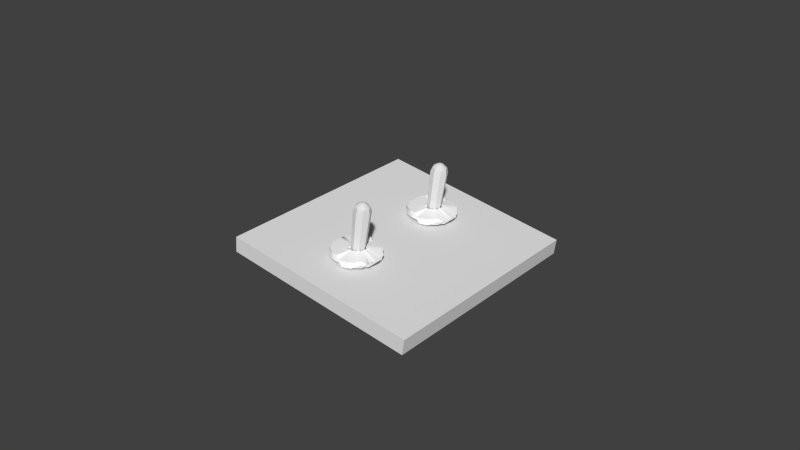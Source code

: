 # Source: panelpedaladjust.blend  (saved by Blender 2.79.0; exported with 4.5.12 LTS)
import bpy
from mathutils import Matrix  # noqa: F401  (used for matrix-valued properties, if any)

bpy.ops.wm.read_factory_settings(use_empty=True)
scene = bpy.context.scene
scene.name = 'Scene'

# ---- collections
col_collection_1 = bpy.data.collections.new('Collection 1'); scene.collection.children.link(col_collection_1)

# ---- materials (node trees are filled in below, after node groups)
mat_pedaladjustpanel = bpy.data.materials.new('pedaladjustpanel')
mat_pedaladjustpanel.alpha_threshold = 0.0
mat_pedaladjustpanel.use_transparent_shadow = False
mat_pedaladjustpanel.diffuse_color = (0.814, 0.814, 0.814, 1.0)
mat_pedaladjustpanel.roughness = 0.5
mat_panelparts_001 = bpy.data.materials.new('panelparts.001')
mat_panelparts_001.alpha_threshold = 0.0
mat_panelparts_001.use_transparent_shadow = False
mat_panelparts_001.diffuse_color = (0.8006, 0.8006, 0.8006, 1.0)
mat_panelparts_001.roughness = 0.5
mat_panelparts_003 = bpy.data.materials.new('panelparts.003')
mat_panelparts_003.alpha_threshold = 0.0
mat_panelparts_003.use_transparent_shadow = False
mat_panelparts_003.diffuse_color = (1.0, 1.0, 1.0, 1.0)
mat_panelparts_003.specular_color = (0.9699, 0.9699, 0.9699)
mat_panelparts_003.roughness = 0.5
mat_panelparts_003.specular_intensity = 0.8131

# ---- node groups
ng_auto_smooth = bpy.data.node_groups.new('Auto Smooth', 'GeometryNodeTree')
_s = ng_auto_smooth.interface.new_socket(name='Geometry', in_out='OUTPUT', socket_type='NodeSocketGeometry')
_s = ng_auto_smooth.interface.new_socket(name='Geometry', in_out='INPUT', socket_type='NodeSocketGeometry')
_s = ng_auto_smooth.interface.new_socket(name='Angle', in_out='INPUT', socket_type='NodeSocketFloat')
_s.subtype = 'ANGLE'
_s.min_value = 0.0
_s.max_value = 3.142
ng_auto_smooth.is_modifier = True
_N = ng_auto_smooth.nodes; _L = ng_auto_smooth.links
n0 = _N.new('NodeGroupOutput'); n0.name = 'Group Output'; n0.location = (480, -100)
n1 = _N.new('NodeGroupInput'); n1.name = 'Group Input'; n1.location = (-420, -300)
n2 = _N.new('NodeGroupInput'); n2.name = 'Group Input.001'; n2.location = (-60, -100)
n3 = _N.new('GeometryNodeSetShadeSmooth'); n3.name = 'Set Shade Smooth'; n3.location = (120, -100)
n3.domain = 'EDGE'
n4 = _N.new('GeometryNodeSetShadeSmooth'); n4.name = 'Set Shade Smooth.001'; n4.location = (300, -100)
n5 = _N.new('GeometryNodeInputMeshEdgeAngle'); n5.name = 'Edge Angle'; n5.location = (-420, -220)
n6 = _N.new('GeometryNodeInputEdgeSmooth'); n6.name = 'Is Edge Smooth'; n6.location = (-60, -160)
n7 = _N.new('GeometryNodeInputShadeSmooth'); n7.name = 'Is Face Smooth'; n7.location = (-240, -340)
n8 = _N.new('FunctionNodeBooleanMath'); n8.name = 'Boolean Math'; n8.location = (-60, -220)
n9 = _N.new('FunctionNodeCompare'); n9.name = 'Compare'; n9.location = (-240, -180)
n9.operation = 'LESS_EQUAL'
_L.new(n5.outputs[0], n9.inputs[0])
_L.new(n4.outputs[0], n0.inputs[0])
_L.new(n1.outputs[1], n9.inputs[1])
_L.new(n9.outputs[0], n8.inputs[0])
_L.new(n7.outputs[0], n8.inputs[1])
_L.new(n2.outputs[0], n3.inputs[0])
_L.new(n6.outputs[0], n3.inputs[1])
_L.new(n3.outputs[0], n4.inputs[0])
_L.new(n8.outputs[0], n3.inputs[2])
n0.is_active_output = True

# ---- material node trees

# ---- world
world_world = bpy.data.worlds.new('World'); scene.world = world_world
world_world.color = (0.05088, 0.05088, 0.05088)
world_world.use_sun_shadow = False
world_world.sun_shadow_jitter_overblur = 0.0
world_world.cycles.sampling_method = 'NONE'
world_world.cycles.sample_map_resolution = 256

# ---- meshes
me_plane_000 = bpy.data.meshes.new('Plane.000')
me_plane_000.from_pydata([(-2.103, 3.4, 0.01621), (-2.102, 4.336, 0.01622), (-2.103, 3.4, -0.04813), (-2.102, 4.336, -0.04813), (-2.921, 3.4, 0.01621), (-2.92, 4.336, 0.01622), (-2.917, 3.4, -0.04813), (-2.92, 4.336, -0.04813)], [], [(0, 2, 3, 1), (1, 3, 7, 5), (5, 4, 0, 1), (4, 6, 2, 0)])
_uv = me_plane_000.uv_layers.new(name='UVMap')
_uv.uv.foreach_set('vector', [0.01012, 0.003961, 0.01009, 0.00417, 0.9899, 0.00415, 0.9899, 0.003931, 0.9899, 0.003931, 0.9899, 0.00415, 0.9899, 0.5922, 0.9899, 0.9978, 0.9899, 0.9978, 0.01012, 0.9985, 0.01012, 0.003961, 0.9899, 0.003931, 0.01012, 0.9985, 0.01009, 0.5933, 0.01009, 0.00417, 0.01012, 0.003961])
me_plane_000.materials.append(mat_pedaladjustpanel)
me_plane_000.use_remesh_preserve_volume = False
me_plane_000.use_remesh_preserve_attributes = False
me_plane_000.use_mirror_vertex_groups = False
me_plane_000.update()
me_toggle_arm_002 = bpy.data.meshes.new('toggle-arm.002')
me_toggle_arm_002.from_pydata([(0.001502, -0.001483, -0.0002172), (2.531e-05, -0.002121, 1.351e-06), (-0.001467, -0.001518, 0.0002187), (-0.002099, -2.477e-05, 0.0003073), (-0.001503, 0.001483, 0.0002155), (-2.491e-05, 0.002121, -2.848e-06), (0.001466, 0.001518, -0.0002202), (0.002099, 2.486e-05, -0.0003073), (0.003901, -0.001837, 0.01338), (0.002034, -0.002644, 0.01366), (0.0001477, -0.001881, 0.01393), (-0.0006504, 6.631e-06, 0.01405), (0.0001024, 0.001913, 0.01393), (0.001969, 0.00272, 0.01365), (0.003856, 0.001957, 0.01338), (0.004656, 6.938e-05, 0.01327), (0.00379, -0.001515, 0.01487), (0.002241, -0.002185, 0.0151), (0.0006748, -0.001551, 0.01533), (1.047e-05, 1.597e-05, 0.01542), (0.0006372, 0.001599, 0.01533), (0.002188, 0.002269, 0.0151), (0.003752, 0.001635, 0.01487), (0.004417, 6.802e-05, 0.01478), (0.002363, -0.001049, 0.01603), (0.003125, -0.0007201, 0.01592), (0.001593, -0.0007382, 0.01614), (0.001268, 3.177e-05, 0.01619), (0.001575, 0.0008092, 0.01614), (0.002337, 0.001138, 0.01603), (0.003106, 0.0008273, 0.01591), (0.003432, 5.734e-05, 0.01587), (0.002409, 4.572e-05, 0.01643)], [], [(0, 8, 9, 1), (1, 9, 10, 2), (2, 10, 11, 3), (3, 11, 12, 4), (4, 12, 13, 5), (5, 13, 14, 6), (6, 14, 15, 7), (8, 0, 7, 15), (9, 8, 16, 17), (10, 9, 17, 18), (11, 10, 18, 19), (12, 11, 19, 20), (13, 12, 20, 21), (14, 13, 21, 22), (15, 14, 22, 23), (8, 15, 23, 16), (17, 16, 25, 24), (18, 17, 24, 26), (19, 18, 26, 27), (20, 19, 27, 28), (21, 20, 28, 29), (22, 21, 29, 30), (23, 22, 30, 31), (16, 23, 31, 25), (24, 25, 32), (26, 24, 32), (27, 26, 32), (28, 27, 32), (29, 28, 32), (30, 29, 32), (31, 30, 32), (25, 31, 32)])
me_toggle_arm_002.polygons.foreach_set('use_smooth', [True] * 32)
_uv = me_toggle_arm_002.uv_layers.new(name='UVMap')
_uv.uv.foreach_set('vector', [0.396, 0.05596, 0.3254, 0.05902, 0.3278, 0.06595, 0.3979, 0.06144, 0.3979, 0.06144, 0.3278, 0.06595, 0.3302, 0.05913, 0.3999, 0.05604, 0.3999, 0.05604, 0.3302, 0.05913, 0.3313, 0.04253, 0.4007, 0.04291, 0.4007, 0.04291, 0.3313, 0.04253, 0.3304, 0.02589, 0.4, 0.02975, 0.4, 0.02975, 0.3304, 0.02589, 0.328, 0.01896, 0.3981, 0.02427, 0.3981, 0.02427, 0.328, 0.01896, 0.3255, 0.02579, 0.3962, 0.02967, 0.3962, 0.02967, 0.3255, 0.02579, 0.3244, 0.04238, 0.3953, 0.0428, 0.3254, 0.05902, 0.396, 0.05596, 0.3953, 0.0428, 0.3244, 0.04238, 0.3278, 0.06595, 0.3254, 0.05902, 0.3184, 0.05617, 0.3204, 0.06193, 0.3302, 0.05913, 0.3278, 0.06595, 0.3204, 0.06193, 0.3224, 0.05626, 0.3313, 0.04253, 0.3302, 0.05913, 0.3224, 0.05626, 0.3233, 0.04248, 0.3304, 0.02589, 0.3313, 0.04253, 0.3233, 0.04248, 0.3225, 0.02866, 0.328, 0.01896, 0.3304, 0.02589, 0.3225, 0.02866, 0.3205, 0.02291, 0.3255, 0.02579, 0.328, 0.01896, 0.3205, 0.02291, 0.3185, 0.02857, 0.3244, 0.04238, 0.3255, 0.02579, 0.3185, 0.02857, 0.3176, 0.04236, 0.3254, 0.05902, 0.3244, 0.04238, 0.3176, 0.04236, 0.3184, 0.05617, 0.3204, 0.06193, 0.3184, 0.05617, 0.3147, 0.04915, 0.3156, 0.05197, 0.3224, 0.05626, 0.3204, 0.06193, 0.3156, 0.05197, 0.3166, 0.04919, 0.3233, 0.04248, 0.3224, 0.05626, 0.3166, 0.04919, 0.3171, 0.04242, 0.3225, 0.02866, 0.3233, 0.04248, 0.3171, 0.04242, 0.3167, 0.03563, 0.3205, 0.02291, 0.3225, 0.02866, 0.3167, 0.03563, 0.3157, 0.03281, 0.3185, 0.02857, 0.3205, 0.02291, 0.3157, 0.03281, 0.3147, 0.03559, 0.3176, 0.04236, 0.3185, 0.02857, 0.3147, 0.03559, 0.3143, 0.04236, 0.3184, 0.05617, 0.3176, 0.04236, 0.3143, 0.04236, 0.3147, 0.04915, 0.3156, 0.05197, 0.3147, 0.04915, 0.3136, 0.04238, 0.3166, 0.04919, 0.3156, 0.05197, 0.3136, 0.04238, 0.3171, 0.04242, 0.3166, 0.04919, 0.3136, 0.04238, 0.3167, 0.03563, 0.3171, 0.04242, 0.3136, 0.04238, 0.3157, 0.03281, 0.3167, 0.03563, 0.3136, 0.04238, 0.3147, 0.03559, 0.3157, 0.03281, 0.3136, 0.04238, 0.3143, 0.04236, 0.3147, 0.03559, 0.3136, 0.04238, 0.3147, 0.04915, 0.3143, 0.04236, 0.3136, 0.04238])
me_toggle_arm_002.materials.append(mat_panelparts_001)
me_toggle_arm_002.use_remesh_preserve_volume = False
me_toggle_arm_002.use_remesh_preserve_attributes = False
me_toggle_arm_002.use_mirror_vertex_groups = False
me_toggle_arm_002.update()
me_toggle1_002 = bpy.data.meshes.new('toggle1.002')
me_toggle1_002.from_pydata([(-8.464, -0.05706, -1.864), (-8.465, -0.05709, -1.864), (-8.469, -0.05776, -1.862), (-8.465, -0.0561, -1.864), (-8.465, -0.05616, -1.864), (-8.469, -0.05743, -1.862), (-8.465, -0.05518, -1.864), (-8.465, -0.05526, -1.864), (-8.469, -0.05712, -1.862), (-8.465, -0.0543, -1.864), (-8.465, -0.05441, -1.864), (-8.469, -0.05683, -1.862), (-8.466, -0.05349, -1.864), (-8.466, -0.05362, -1.863), (-8.47, -0.05655, -1.862), (-8.467, -0.05276, -1.864), (-8.467, -0.05291, -1.863), (-8.47, -0.05631, -1.862), (-8.467, -0.05212, -1.864), (-8.467, -0.05228, -1.863), (-8.47, -0.05609, -1.862), (-8.468, -0.05159, -1.863), (-8.468, -0.05176, -1.863), (-8.47, -0.05591, -1.862), (-8.469, -0.05116, -1.863), (-8.469, -0.05135, -1.863), (-8.471, -0.05577, -1.862), (-8.47, -0.05085, -1.863), (-8.47, -0.05105, -1.863), (-8.471, -0.05566, -1.862), (-8.471, -0.05067, -1.863), (-8.471, -0.05087, -1.863), (-8.471, -0.0556, -1.862), (-8.472, -0.05062, -1.863), (-8.472, -0.05082, -1.863), (-8.472, -0.05558, -1.862), (-8.473, -0.05069, -1.863), (-8.473, -0.05089, -1.862), (-8.472, -0.05561, -1.862), (-8.474, -0.05089, -1.863), (-8.474, -0.05108, -1.862), (-8.472, -0.05567, -1.862), (-8.475, -0.05121, -1.862), (-8.475, -0.0514, -1.862), (-8.473, -0.05578, -1.862), (-8.476, -0.05165, -1.862), (-8.475, -0.05183, -1.862), (-8.473, -0.05593, -1.862), (-8.476, -0.05221, -1.862), (-8.476, -0.05236, -1.862), (-8.473, -0.05612, -1.862), (-8.477, -0.05286, -1.862), (-8.477, -0.053, -1.862), (-8.473, -0.05634, -1.862), (-8.478, -0.0536, -1.862), (-8.478, -0.05372, -1.862), (-8.474, -0.05659, -1.862), (-8.478, -0.05442, -1.862), (-8.478, -0.05452, -1.862), (-8.474, -0.05687, -1.862), (-8.479, -0.05531, -1.862), (-8.478, -0.05538, -1.862), (-8.474, -0.05716, -1.862), (-8.479, -0.05624, -1.862), (-8.479, -0.05629, -1.862), (-8.474, -0.05748, -1.862), (-8.479, -0.0572, -1.862), (-8.479, -0.05723, -1.862), (-8.474, -0.0578, -1.862), (-8.479, -0.05818, -1.862), (-8.479, -0.05818, -1.862), (-8.474, -0.05813, -1.862), (-8.479, -0.05916, -1.862), (-8.479, -0.05913, -1.862), (-8.474, -0.05846, -1.862), (-8.465, -0.05804, -1.865), (-8.465, -0.05902, -1.865), (-8.479, -0.06012, -1.862), (-8.479, -0.06006, -1.862), (-8.474, -0.05879, -1.862), (-8.465, -0.05998, -1.865), (-8.465, -0.06091, -1.865), (-8.479, -0.06104, -1.862), (-8.478, -0.06096, -1.862), (-8.474, -0.0591, -1.862), (-8.466, -0.0618, -1.865), (-8.466, -0.06262, -1.865), (-8.478, -0.06192, -1.862), (-8.478, -0.06182, -1.862), (-8.474, -0.0594, -1.862), (-8.467, -0.06336, -1.865), (-8.468, -0.06401, -1.865), (-8.478, -0.06273, -1.862), (-8.477, -0.0626, -1.862), (-8.474, -0.05967, -1.862), (-8.468, -0.06457, -1.865), (-8.469, -0.06501, -1.865), (-8.477, -0.06346, -1.862), (-8.477, -0.06332, -1.862), (-8.473, -0.05992, -1.862), (-8.47, -0.06533, -1.865), (-8.471, -0.06553, -1.865), (-8.476, -0.0641, -1.862), (-8.476, -0.06394, -1.862), (-8.473, -0.06013, -1.862), (-8.472, -0.0656, -1.864), (-8.473, -0.06555, -1.864), (-8.475, -0.06464, -1.862), (-8.475, -0.06446, -1.862), (-8.473, -0.06031, -1.862), (-8.474, -0.06537, -1.864), (-8.475, -0.06506, -1.864), (-8.475, -0.06506, -1.862), (-8.474, -0.06488, -1.862), (-8.473, -0.06046, -1.862), (-8.476, -0.06463, -1.864), (-8.477, -0.0641, -1.864), (-8.474, -0.06537, -1.863), (-8.474, -0.06517, -1.862), (-8.472, -0.06056, -1.862), (-8.477, -0.06346, -1.864), (-8.478, -0.06273, -1.863), (-8.473, -0.06555, -1.863), (-8.473, -0.06535, -1.862), (-8.472, -0.06062, -1.862), (-8.479, -0.06192, -1.863), (-8.479, -0.06104, -1.863), (-8.472, -0.06561, -1.863), (-8.472, -0.06541, -1.863), (-8.472, -0.06064, -1.862), (-8.479, -0.06012, -1.863), (-8.48, -0.05916, -1.863), (-8.471, -0.06553, -1.863), (-8.471, -0.06533, -1.863), (-8.471, -0.06062, -1.862), (-8.48, -0.05818, -1.863), (-8.48, -0.0572, -1.863), (-8.47, -0.06533, -1.863), (-8.47, -0.06514, -1.863), (-8.471, -0.06055, -1.862), (-8.479, -0.05624, -1.863), (-8.479, -0.0553, -1.863), (-8.469, -0.06501, -1.863), (-8.469, -0.06482, -1.863), (-8.471, -0.06044, -1.862), (-8.479, -0.05442, -1.863), (-8.478, -0.0536, -1.863), (-8.468, -0.06457, -1.863), (-8.468, -0.06439, -1.863), (-8.47, -0.06029, -1.862), (-8.477, -0.05286, -1.864), (-8.477, -0.0522, -1.864), (-8.467, -0.06402, -1.864), (-8.467, -0.06386, -1.863), (-8.47, -0.0601, -1.862), (-8.476, -0.05165, -1.864), (-8.475, -0.05121, -1.864), (-8.466, -0.06336, -1.864), (-8.467, -0.06322, -1.863), (-8.47, -0.05988, -1.862), (-8.474, -0.05089, -1.864), (-8.473, -0.05069, -1.864), (-8.466, -0.06262, -1.864), (-8.466, -0.0625, -1.863), (-8.47, -0.05963, -1.862), (-8.472, -0.05061, -1.864), (-8.471, -0.05067, -1.865), (-8.465, -0.0618, -1.864), (-8.465, -0.0617, -1.864), (-8.469, -0.05936, -1.862), (-8.47, -0.05085, -1.865), (-8.469, -0.05116, -1.865), (-8.465, -0.06092, -1.864), (-8.465, -0.06084, -1.864), (-8.469, -0.05906, -1.862), (-8.469, -0.05158, -1.865), (-8.468, -0.05212, -1.865), (-8.465, -0.05998, -1.864), (-8.465, -0.05993, -1.864), (-8.469, -0.05874, -1.862), (-8.467, -0.05276, -1.865), (-8.466, -0.05349, -1.865), (-8.464, -0.05902, -1.864), (-8.465, -0.059, -1.864), (-8.469, -0.05842, -1.862), (-8.466, -0.0543, -1.865), (-8.465, -0.05518, -1.865), (-8.464, -0.05804, -1.864), (-8.464, -0.05804, -1.864), (-8.469, -0.05809, -1.862), (-8.465, -0.0561, -1.865), (-8.465, -0.05706, -1.865), (-8.467, -0.058, -1.864), (-8.469, -0.06183, -1.863), (-8.473, -0.06201, -1.863), (-8.476, -0.05836, -1.862), (-8.474, -0.05453, -1.863), (-8.469, -0.05435, -1.863), (-8.471, -0.05818, -1.863), (-8.464, -0.02251, -1.864), (-8.465, -0.02254, -1.864), (-8.469, -0.02321, -1.862), (-8.465, -0.02155, -1.864), (-8.465, -0.02161, -1.864), (-8.469, -0.02288, -1.862), (-8.465, -0.02063, -1.864), (-8.465, -0.02071, -1.864), (-8.469, -0.02257, -1.862), (-8.465, -0.01975, -1.864), (-8.465, -0.01985, -1.864), (-8.469, -0.02228, -1.862), (-8.466, -0.01894, -1.864), (-8.466, -0.01907, -1.863), (-8.47, -0.022, -1.862), (-8.467, -0.01821, -1.864), (-8.467, -0.01835, -1.863), (-8.47, -0.02176, -1.862), (-8.467, -0.01757, -1.864), (-8.467, -0.01773, -1.863), (-8.47, -0.02154, -1.862), (-8.468, -0.01703, -1.863), (-8.468, -0.01721, -1.863), (-8.47, -0.02136, -1.862), (-8.469, -0.01661, -1.863), (-8.469, -0.01679, -1.863), (-8.471, -0.02121, -1.862), (-8.47, -0.0163, -1.863), (-8.47, -0.0165, -1.863), (-8.471, -0.02111, -1.862), (-8.471, -0.01612, -1.863), (-8.471, -0.01632, -1.863), (-8.471, -0.02105, -1.862), (-8.472, -0.01606, -1.863), (-8.472, -0.01626, -1.863), (-8.472, -0.02103, -1.862), (-8.473, -0.01614, -1.863), (-8.473, -0.01634, -1.862), (-8.472, -0.02106, -1.862), (-8.474, -0.01634, -1.863), (-8.474, -0.01653, -1.862), (-8.472, -0.02112, -1.862), (-8.475, -0.01666, -1.862), (-8.475, -0.01685, -1.862), (-8.473, -0.02123, -1.862), (-8.476, -0.0171, -1.862), (-8.475, -0.01728, -1.862), (-8.473, -0.02138, -1.862), (-8.476, -0.01766, -1.862), (-8.476, -0.01781, -1.862), (-8.473, -0.02157, -1.862), (-8.477, -0.01831, -1.862), (-8.477, -0.01845, -1.862), (-8.473, -0.02179, -1.862), (-8.478, -0.01905, -1.862), (-8.478, -0.01917, -1.862), (-8.474, -0.02204, -1.862), (-8.478, -0.01987, -1.862), (-8.478, -0.01997, -1.862), (-8.474, -0.02232, -1.862), (-8.479, -0.02076, -1.862), (-8.478, -0.02083, -1.862), (-8.474, -0.02261, -1.862), (-8.479, -0.02169, -1.862), (-8.479, -0.02174, -1.862), (-8.474, -0.02293, -1.862), (-8.479, -0.02265, -1.862), (-8.479, -0.02267, -1.862), (-8.474, -0.02325, -1.862), (-8.479, -0.02363, -1.862), (-8.479, -0.02363, -1.862), (-8.474, -0.02358, -1.862), (-8.479, -0.02461, -1.862), (-8.479, -0.02458, -1.862), (-8.474, -0.02391, -1.862), (-8.465, -0.02349, -1.865), (-8.465, -0.02447, -1.865), (-8.479, -0.02557, -1.862), (-8.479, -0.02551, -1.862), (-8.474, -0.02424, -1.862), (-8.465, -0.02543, -1.865), (-8.465, -0.02636, -1.865), (-8.479, -0.02649, -1.862), (-8.478, -0.02641, -1.862), (-8.474, -0.02455, -1.862), (-8.466, -0.02725, -1.865), (-8.466, -0.02807, -1.865), (-8.478, -0.02737, -1.862), (-8.478, -0.02726, -1.862), (-8.474, -0.02484, -1.862), (-8.467, -0.02881, -1.865), (-8.468, -0.02946, -1.865), (-8.478, -0.02818, -1.862), (-8.477, -0.02805, -1.862), (-8.474, -0.02512, -1.862), (-8.468, -0.03001, -1.865), (-8.469, -0.03046, -1.865), (-8.477, -0.02891, -1.862), (-8.477, -0.02877, -1.862), (-8.473, -0.02536, -1.862), (-8.47, -0.03078, -1.865), (-8.471, -0.03098, -1.865), (-8.476, -0.02955, -1.862), (-8.476, -0.02939, -1.862), (-8.473, -0.02558, -1.862), (-8.472, -0.03105, -1.864), (-8.473, -0.031, -1.864), (-8.475, -0.03009, -1.862), (-8.475, -0.02991, -1.862), (-8.473, -0.02576, -1.862), (-8.474, -0.03082, -1.864), (-8.475, -0.03051, -1.864), (-8.475, -0.03051, -1.862), (-8.474, -0.03032, -1.862), (-8.473, -0.0259, -1.862), (-8.476, -0.03008, -1.864), (-8.477, -0.02955, -1.864), (-8.474, -0.03082, -1.863), (-8.474, -0.03062, -1.862), (-8.472, -0.02601, -1.862), (-8.477, -0.02891, -1.864), (-8.478, -0.02818, -1.863), (-8.473, -0.031, -1.863), (-8.473, -0.0308, -1.862), (-8.472, -0.02607, -1.862), (-8.479, -0.02737, -1.863), (-8.479, -0.02649, -1.863), (-8.472, -0.03106, -1.863), (-8.472, -0.03085, -1.863), (-8.472, -0.02609, -1.862), (-8.479, -0.02556, -1.863), (-8.48, -0.0246, -1.863), (-8.471, -0.03098, -1.863), (-8.471, -0.03078, -1.863), (-8.471, -0.02606, -1.862), (-8.48, -0.02363, -1.863), (-8.48, -0.02265, -1.863), (-8.47, -0.03078, -1.863), (-8.47, -0.03059, -1.863), (-8.471, -0.026, -1.862), (-8.479, -0.02168, -1.863), (-8.479, -0.02075, -1.863), (-8.469, -0.03046, -1.863), (-8.469, -0.03027, -1.863), (-8.471, -0.02589, -1.862), (-8.479, -0.01987, -1.863), (-8.478, -0.01905, -1.863), (-8.468, -0.03002, -1.863), (-8.468, -0.02984, -1.863), (-8.47, -0.02574, -1.862), (-8.477, -0.01831, -1.864), (-8.477, -0.01765, -1.864), (-8.467, -0.02946, -1.864), (-8.467, -0.02931, -1.863), (-8.47, -0.02555, -1.862), (-8.476, -0.0171, -1.864), (-8.475, -0.01666, -1.864), (-8.466, -0.02881, -1.864), (-8.467, -0.02867, -1.863), (-8.47, -0.02533, -1.862), (-8.474, -0.01634, -1.864), (-8.473, -0.01614, -1.864), (-8.466, -0.02807, -1.864), (-8.466, -0.02795, -1.863), (-8.47, -0.02508, -1.862), (-8.472, -0.01606, -1.864), (-8.471, -0.01612, -1.865), (-8.465, -0.02725, -1.864), (-8.465, -0.02715, -1.864), (-8.469, -0.0248, -1.862), (-8.47, -0.0163, -1.865), (-8.469, -0.01661, -1.865), (-8.465, -0.02636, -1.864), (-8.465, -0.02629, -1.864), (-8.469, -0.02451, -1.862), (-8.469, -0.01703, -1.865), (-8.468, -0.01757, -1.865), (-8.465, -0.02543, -1.864), (-8.465, -0.02538, -1.864), (-8.469, -0.02419, -1.862), (-8.467, -0.01821, -1.865), (-8.466, -0.01894, -1.865), (-8.464, -0.02447, -1.864), (-8.465, -0.02445, -1.864), (-8.469, -0.02387, -1.862), (-8.466, -0.01975, -1.865), (-8.465, -0.02063, -1.865), (-8.464, -0.02349, -1.864), (-8.464, -0.02349, -1.864), (-8.469, -0.02354, -1.862), (-8.465, -0.02155, -1.865), (-8.465, -0.02251, -1.865), (-8.467, -0.02345, -1.864), (-8.469, -0.02728, -1.863), (-8.473, -0.02746, -1.863), (-8.476, -0.02381, -1.862), (-8.474, -0.01998, -1.863), (-8.469, -0.01979, -1.863), (-8.471, -0.02363, -1.863)], [], [(0, 3, 4, 1), (1, 4, 5, 2), (3, 6, 7, 4), (4, 7, 8, 5), (6, 9, 10, 7), (7, 10, 11, 8), (9, 12, 13, 10), (10, 13, 14, 11), (12, 15, 16, 13), (13, 16, 17, 14), (15, 18, 19, 16), (16, 19, 20, 17), (18, 21, 22, 19), (19, 22, 23, 20), (21, 24, 25, 22), (22, 25, 26, 23), (24, 27, 28, 25), (25, 28, 29, 26), (27, 30, 31, 28), (28, 31, 32, 29), (30, 33, 34, 31), (31, 34, 35, 32), (33, 36, 37, 34), (34, 37, 38, 35), (36, 39, 40, 37), (37, 40, 41, 38), (39, 42, 43, 40), (40, 43, 44, 41), (42, 45, 46, 43), (43, 46, 47, 44), (45, 48, 49, 46), (46, 49, 50, 47), (48, 51, 52, 49), (49, 52, 53, 50), (51, 54, 55, 52), (52, 55, 56, 53), (54, 57, 58, 55), (55, 58, 59, 56), (57, 60, 61, 58), (58, 61, 62, 59), (60, 63, 64, 61), (61, 64, 65, 62), (63, 66, 67, 64), (64, 67, 68, 65), (66, 69, 70, 67), (67, 70, 71, 68), (69, 72, 73, 70), (70, 73, 74, 71), (72, 77, 78, 73), (73, 78, 79, 74), (33, 30, 166, 165), (162, 157, 90, 86), (77, 82, 83, 78), (78, 83, 84, 79), (0, 187, 75, 191), (12, 9, 185, 181), (82, 87, 88, 83), (83, 88, 89, 84), (36, 33, 165, 161), (51, 48, 151, 150), (87, 92, 93, 88), (88, 93, 94, 89), (9, 6, 186, 185), (24, 21, 175, 171), (92, 97, 98, 93), (93, 98, 99, 94), (3, 0, 191, 190), (142, 137, 100, 96), (97, 102, 103, 98), (98, 103, 104, 99), (182, 177, 80, 76), (147, 142, 96, 95), (102, 107, 108, 103), (103, 108, 109, 104), (60, 57, 145, 141), (45, 42, 156, 155), (107, 112, 113, 108), (108, 113, 114, 109), (6, 3, 190, 186), (48, 45, 155, 151), (112, 117, 118, 113), (113, 118, 119, 114), (72, 69, 135, 131), (15, 12, 181, 180), (117, 122, 123, 118), (118, 123, 124, 119), (92, 87, 125, 121), (66, 63, 140, 136), (122, 127, 128, 123), (123, 128, 129, 124), (132, 127, 105, 101), (152, 147, 95, 91), (127, 132, 133, 128), (128, 133, 134, 129), (177, 172, 81, 80), (112, 107, 115, 111), (132, 137, 138, 133), (133, 138, 139, 134), (30, 27, 170, 166), (42, 39, 160, 156), (137, 142, 143, 138), (138, 143, 144, 139), (21, 18, 176, 175), (69, 66, 136, 135), (142, 147, 148, 143), (143, 148, 149, 144), (127, 122, 106, 105), (82, 77, 130, 126), (147, 152, 153, 148), (148, 153, 154, 149), (172, 167, 85, 81), (167, 162, 86, 85), (152, 157, 158, 153), (153, 158, 159, 154), (27, 24, 171, 170), (137, 132, 101, 100), (157, 162, 163, 158), (158, 163, 164, 159), (102, 97, 120, 116), (107, 102, 116, 115), (162, 167, 168, 163), (163, 168, 169, 164), (187, 182, 76, 75), (87, 82, 126, 125), (167, 172, 173, 168), (168, 173, 174, 169), (57, 54, 146, 145), (54, 51, 150, 146), (172, 177, 178, 173), (173, 178, 179, 174), (63, 60, 141, 140), (157, 152, 91, 90), (177, 182, 183, 178), (178, 183, 184, 179), (97, 92, 121, 120), (39, 36, 161, 160), (182, 187, 188, 183), (183, 188, 189, 184), (122, 117, 110, 106), (77, 72, 131, 130), (187, 0, 1, 188), (188, 1, 2, 189), (18, 15, 180, 176), (117, 112, 111, 110), (193, 192, 198), (194, 193, 198), (195, 194, 198), (196, 195, 198), (197, 196, 198), (192, 197, 198), (199, 202, 203, 200), (200, 203, 204, 201), (202, 205, 206, 203), (203, 206, 207, 204), (205, 208, 209, 206), (206, 209, 210, 207), (208, 211, 212, 209), (209, 212, 213, 210), (211, 214, 215, 212), (212, 215, 216, 213), (214, 217, 218, 215), (215, 218, 219, 216), (217, 220, 221, 218), (218, 221, 222, 219), (220, 223, 224, 221), (221, 224, 225, 222), (223, 226, 227, 224), (224, 227, 228, 225), (226, 229, 230, 227), (227, 230, 231, 228), (229, 232, 233, 230), (230, 233, 234, 231), (232, 235, 236, 233), (233, 236, 237, 234), (235, 238, 239, 236), (236, 239, 240, 237), (238, 241, 242, 239), (239, 242, 243, 240), (241, 244, 245, 242), (242, 245, 246, 243), (244, 247, 248, 245), (245, 248, 249, 246), (247, 250, 251, 248), (248, 251, 252, 249), (250, 253, 254, 251), (251, 254, 255, 252), (253, 256, 257, 254), (254, 257, 258, 255), (256, 259, 260, 257), (257, 260, 261, 258), (259, 262, 263, 260), (260, 263, 264, 261), (262, 265, 266, 263), (263, 266, 267, 264), (265, 268, 269, 266), (266, 269, 270, 267), (268, 271, 272, 269), (269, 272, 273, 270), (271, 276, 277, 272), (272, 277, 278, 273), (232, 229, 365, 364), (361, 356, 289, 285), (276, 281, 282, 277), (277, 282, 283, 278), (199, 386, 274, 390), (211, 208, 384, 380), (281, 286, 287, 282), (282, 287, 288, 283), (235, 232, 364, 360), (250, 247, 350, 349), (286, 291, 292, 287), (287, 292, 293, 288), (208, 205, 385, 384), (223, 220, 374, 370), (291, 296, 297, 292), (292, 297, 298, 293), (202, 199, 390, 389), (341, 336, 299, 295), (296, 301, 302, 297), (297, 302, 303, 298), (381, 376, 279, 275), (346, 341, 295, 294), (301, 306, 307, 302), (302, 307, 308, 303), (259, 256, 344, 340), (244, 241, 355, 354), (306, 311, 312, 307), (307, 312, 313, 308), (205, 202, 389, 385), (247, 244, 354, 350), (311, 316, 317, 312), (312, 317, 318, 313), (271, 268, 334, 330), (214, 211, 380, 379), (316, 321, 322, 317), (317, 322, 323, 318), (291, 286, 324, 320), (265, 262, 339, 335), (321, 326, 327, 322), (322, 327, 328, 323), (331, 326, 304, 300), (351, 346, 294, 290), (326, 331, 332, 327), (327, 332, 333, 328), (376, 371, 280, 279), (311, 306, 314, 310), (331, 336, 337, 332), (332, 337, 338, 333), (229, 226, 369, 365), (241, 238, 359, 355), (336, 341, 342, 337), (337, 342, 343, 338), (220, 217, 375, 374), (268, 265, 335, 334), (341, 346, 347, 342), (342, 347, 348, 343), (326, 321, 305, 304), (281, 276, 329, 325), (346, 351, 352, 347), (347, 352, 353, 348), (371, 366, 284, 280), (366, 361, 285, 284), (351, 356, 357, 352), (352, 357, 358, 353), (226, 223, 370, 369), (336, 331, 300, 299), (356, 361, 362, 357), (357, 362, 363, 358), (301, 296, 319, 315), (306, 301, 315, 314), (361, 366, 367, 362), (362, 367, 368, 363), (386, 381, 275, 274), (286, 281, 325, 324), (366, 371, 372, 367), (367, 372, 373, 368), (256, 253, 345, 344), (253, 250, 349, 345), (371, 376, 377, 372), (372, 377, 378, 373), (262, 259, 340, 339), (356, 351, 290, 289), (376, 381, 382, 377), (377, 382, 383, 378), (296, 291, 320, 319), (238, 235, 360, 359), (381, 386, 387, 382), (382, 387, 388, 383), (321, 316, 309, 305), (276, 271, 330, 329), (386, 199, 200, 387), (387, 200, 201, 388), (217, 214, 379, 375), (316, 311, 310, 309), (392, 391, 397), (393, 392, 397), (394, 393, 397), (395, 394, 397), (396, 395, 397), (391, 396, 397)])
me_toggle1_002.polygons.foreach_set('use_smooth', [1, 1, 1, 1, 1, 1, 1, 1, 1, 1, 1, 1, 1, 1, 1, 1, 1, 1, 1, 1, 1, 1, 1, 1, 1, 1, 1, 1, 1, 1, 1, 1, 1, 1, 1, 1, 1, 1, 1, 1, 1, 1, 1, 1, 1, 1, 1, 1, 1, 1, 1, 1, 1, 1, 1, 1, 1, 1, 1, 1, 1, 1, 1, 1, 1, 1, 1, 1, 1, 1, 1, 1, 1, 1, 1, 1, 1, 1, 1, 1, 1, 1, 1, 1, 1, 1, 1, 1, 1, 1, 1, 1, 1, 1, 1, 1, 1, 1, 1, 1, 1, 1, 1, 1, 1, 1, 1, 1, 1, 1, 1, 1, 1, 1, 1, 1, 1, 1, 1, 1, 1, 1, 1, 1, 1, 1, 1, 1, 1, 1, 1, 1, 1, 1, 1, 1, 1, 1, 1, 1, 1, 1, 1, 1, 0, 0, 0, 0, 0, 0, 1, 1, 1, 1, 1, 1, 1, 1, 1, 1, 1, 1, 1, 1, 1, 1, 1, 1, 1, 1, 1, 1, 1, 1, 1, 1, 1, 1, 1, 1, 1, 1, 1, 1, 1, 1, 1, 1, 1, 1, 1, 1, 1, 1, 1, 1, 1, 1, 1, 1, 1, 1, 1, 1, 1, 1, 1, 1, 1, 1, 1, 1, 1, 1, 1, 1, 1, 1, 1, 1, 1, 1, 1, 1, 1, 1, 1, 1, 1, 1, 1, 1, 1, 1, 1, 1, 1, 1, 1, 1, 1, 1, 1, 1, 1, 1, 1, 1, 1, 1, 1, 1, 1, 1, 1, 1, 1, 1, 1, 1, 1, 1, 1, 1, 1, 1, 1, 1, 1, 1, 1, 1, 1, 1, 1, 1, 1, 1, 1, 1, 1, 1, 1, 1, 1, 1, 1, 1, 1, 1, 1, 1, 1, 1, 0, 0, 0, 0, 0, 0])
_uv = me_toggle1_002.uv_layers.new(name='UVMap')
_uv.uv.foreach_set('vector', [0.2728, 0.004734, 0.2773, 0.005521, 0.277, 0.00624, 0.2727, 0.005472, 0.2727, 0.005472, 0.277, 0.00624, 0.2735, 0.02143, 0.2712, 0.02101, 0.2773, 0.005521, 0.2816, 0.006885, 0.2813, 0.007565, 0.277, 0.00624, 0.277, 0.00624, 0.2813, 0.007565, 0.2758, 0.02215, 0.2735, 0.02143, 0.2816, 0.006885, 0.2857, 0.008798, 0.2853, 0.009428, 0.2813, 0.007565, 0.2813, 0.007565, 0.2853, 0.009428, 0.278, 0.02317, 0.2758, 0.02215, 0.2857, 0.008798, 0.2895, 0.01123, 0.289, 0.0118, 0.2853, 0.009428, 0.2853, 0.009428, 0.289, 0.0118, 0.28, 0.02445, 0.278, 0.02317, 0.2895, 0.01123, 0.293, 0.01414, 0.2924, 0.01463, 0.289, 0.0118, 0.289, 0.0118, 0.2924, 0.01463, 0.2819, 0.02599, 0.28, 0.02445, 0.293, 0.01414, 0.2961, 0.01748, 0.2954, 0.01788, 0.2924, 0.01463, 0.2924, 0.01463, 0.2954, 0.01788, 0.2835, 0.02776, 0.2819, 0.02599, 0.2961, 0.01748, 0.2987, 0.02119, 0.2979, 0.02148, 0.2954, 0.01788, 0.2954, 0.01788, 0.2979, 0.02148, 0.2849, 0.02972, 0.2835, 0.02776, 0.2987, 0.02119, 0.3008, 0.0252, 0.2999, 0.02539, 0.2979, 0.02148, 0.2979, 0.02148, 0.2999, 0.02539, 0.286, 0.03184, 0.2849, 0.02972, 0.3008, 0.0252, 0.3023, 0.02945, 0.3014, 0.02953, 0.2999, 0.02539, 0.2999, 0.02539, 0.3014, 0.02953, 0.2868, 0.03409, 0.286, 0.03184, 0.3023, 0.02945, 0.3033, 0.03387, 0.3024, 0.03382, 0.3014, 0.02953, 0.3014, 0.02953, 0.3024, 0.03382, 0.2873, 0.03642, 0.2868, 0.03409, 0.3033, 0.03387, 0.3037, 0.03837, 0.3027, 0.03821, 0.3024, 0.03382, 0.3024, 0.03382, 0.3027, 0.03821, 0.2875, 0.03881, 0.2873, 0.03642, 0.3037, 0.03837, 0.3035, 0.04289, 0.3025, 0.04261, 0.3027, 0.03821, 0.3027, 0.03821, 0.3025, 0.04261, 0.2874, 0.0412, 0.2875, 0.03881, 0.3035, 0.04289, 0.3027, 0.04735, 0.3017, 0.04694, 0.3025, 0.04261, 0.3025, 0.04261, 0.3017, 0.04694, 0.287, 0.04355, 0.2874, 0.0412, 0.3027, 0.04735, 0.3013, 0.05166, 0.3004, 0.05114, 0.3017, 0.04694, 0.3017, 0.04694, 0.3004, 0.05114, 0.2862, 0.04584, 0.287, 0.04355, 0.3013, 0.05166, 0.2993, 0.05576, 0.2985, 0.05513, 0.3004, 0.05114, 0.3004, 0.05114, 0.2985, 0.05513, 0.2852, 0.048, 0.2862, 0.04584, 0.2993, 0.05576, 0.2969, 0.05957, 0.2961, 0.05884, 0.2985, 0.05513, 0.2985, 0.05513, 0.2961, 0.05884, 0.2839, 0.05002, 0.2852, 0.048, 0.2969, 0.05957, 0.294, 0.06304, 0.2933, 0.06221, 0.2961, 0.05884, 0.2961, 0.05884, 0.2933, 0.06221, 0.2824, 0.05185, 0.2839, 0.05002, 0.294, 0.06304, 0.2906, 0.06609, 0.29, 0.06519, 0.2933, 0.06221, 0.2933, 0.06221, 0.29, 0.06519, 0.2806, 0.05347, 0.2824, 0.05185, 0.2906, 0.06609, 0.2869, 0.06868, 0.2864, 0.06771, 0.29, 0.06519, 0.29, 0.06519, 0.2864, 0.06771, 0.2786, 0.05484, 0.2806, 0.05347, 0.2869, 0.06868, 0.2828, 0.07077, 0.2825, 0.06974, 0.2864, 0.06771, 0.2864, 0.06771, 0.2825, 0.06974, 0.2765, 0.05594, 0.2786, 0.05484, 0.2828, 0.07077, 0.2786, 0.07232, 0.2783, 0.07124, 0.2825, 0.06974, 0.2825, 0.06974, 0.2783, 0.07124, 0.2742, 0.05676, 0.2765, 0.05594, 0.2786, 0.07232, 0.2741, 0.07329, 0.274, 0.07219, 0.2783, 0.07124, 0.2783, 0.07124, 0.274, 0.07219, 0.2719, 0.05728, 0.2742, 0.05676, 0.2741, 0.07329, 0.2696, 0.07368, 0.2696, 0.07257, 0.274, 0.07219, 0.274, 0.07219, 0.2696, 0.07257, 0.2695, 0.05748, 0.2719, 0.05728, 0.2696, 0.07368, 0.2651, 0.07348, 0.2652, 0.07238, 0.2696, 0.07257, 0.2696, 0.07257, 0.2652, 0.07238, 0.2671, 0.05738, 0.2695, 0.05748, 0.2651, 0.07348, 0.2606, 0.0727, 0.2608, 0.07161, 0.2652, 0.07238, 0.2652, 0.07238, 0.2608, 0.07161, 0.2647, 0.05696, 0.2671, 0.05738, 0.3037, 0.03837, 0.3033, 0.03387, 0.3033, 0.03387, 0.3037, 0.03837, 0.2473, 0.01213, 0.2439, 0.01518, 0.2439, 0.01518, 0.2473, 0.01213, 0.2606, 0.0727, 0.2562, 0.07133, 0.2566, 0.07029, 0.2608, 0.07161, 0.2608, 0.07161, 0.2566, 0.07029, 0.2624, 0.05624, 0.2647, 0.05696, 0.2728, 0.004734, 0.2683, 0.004534, 0.2683, 0.004534, 0.2728, 0.004734, 0.2895, 0.01123, 0.2857, 0.008798, 0.2857, 0.008798, 0.2895, 0.01123, 0.2562, 0.07133, 0.2521, 0.06942, 0.2526, 0.06842, 0.2566, 0.07029, 0.2566, 0.07029, 0.2526, 0.06842, 0.2603, 0.05523, 0.2624, 0.05624, 0.3035, 0.04289, 0.3037, 0.03837, 0.3037, 0.03837, 0.3035, 0.04289, 0.294, 0.06304, 0.2969, 0.05957, 0.2969, 0.05957, 0.294, 0.06304, 0.2521, 0.06942, 0.2483, 0.06698, 0.2489, 0.06606, 0.2526, 0.06842, 0.2526, 0.06842, 0.2489, 0.06606, 0.2582, 0.05394, 0.2603, 0.05523, 0.2857, 0.008798, 0.2816, 0.006885, 0.2816, 0.006885, 0.2857, 0.008798, 0.3008, 0.0252, 0.2987, 0.02119, 0.2987, 0.02119, 0.3008, 0.0252, 0.2483, 0.06698, 0.2448, 0.06408, 0.2455, 0.06322, 0.2489, 0.06606, 0.2489, 0.06606, 0.2455, 0.06322, 0.2564, 0.0524, 0.2582, 0.05394, 0.2773, 0.005521, 0.2728, 0.004734, 0.2728, 0.004734, 0.2773, 0.005521, 0.2366, 0.02656, 0.2352, 0.03087, 0.2352, 0.03087, 0.2366, 0.02656, 0.2448, 0.06408, 0.2418, 0.06074, 0.2425, 0.05998, 0.2455, 0.06322, 0.2455, 0.06322, 0.2425, 0.05998, 0.2548, 0.05064, 0.2564, 0.0524, 0.2637, 0.004925, 0.2593, 0.005901, 0.2593, 0.005901, 0.2637, 0.004925, 0.2385, 0.02246, 0.2366, 0.02656, 0.2366, 0.02656, 0.2385, 0.02246, 0.2418, 0.06074, 0.2392, 0.05703, 0.24, 0.05637, 0.2425, 0.05998, 0.2425, 0.05998, 0.24, 0.05637, 0.2534, 0.04868, 0.2548, 0.05064, 0.2828, 0.07077, 0.2869, 0.06868, 0.2869, 0.06868, 0.2828, 0.07077, 0.2993, 0.05576, 0.3013, 0.05166, 0.3013, 0.05166, 0.2993, 0.05576, 0.2392, 0.05703, 0.2371, 0.05302, 0.2379, 0.05246, 0.24, 0.05637, 0.24, 0.05637, 0.2379, 0.05246, 0.2523, 0.04655, 0.2534, 0.04868, 0.2816, 0.006885, 0.2773, 0.005521, 0.2773, 0.005521, 0.2816, 0.006885, 0.2969, 0.05957, 0.2993, 0.05576, 0.2993, 0.05576, 0.2969, 0.05957, 0.2371, 0.05302, 0.2355, 0.04877, 0.2364, 0.04833, 0.2379, 0.05246, 0.2379, 0.05246, 0.2364, 0.04833, 0.2515, 0.0443, 0.2523, 0.04655, 0.2651, 0.07348, 0.2696, 0.07368, 0.2696, 0.07368, 0.2651, 0.07348, 0.293, 0.01414, 0.2895, 0.01123, 0.2895, 0.01123, 0.293, 0.01414, 0.2355, 0.04877, 0.2346, 0.04435, 0.2355, 0.04402, 0.2364, 0.04833, 0.2364, 0.04833, 0.2355, 0.04402, 0.251, 0.04197, 0.2515, 0.0443, 0.2483, 0.06698, 0.2521, 0.06942, 0.2521, 0.06942, 0.2483, 0.06698, 0.2741, 0.07329, 0.2786, 0.07232, 0.2786, 0.07232, 0.2741, 0.07329, 0.2346, 0.04435, 0.2342, 0.03984, 0.2351, 0.03964, 0.2355, 0.04402, 0.2355, 0.04402, 0.2351, 0.03964, 0.2508, 0.03958, 0.251, 0.04197, 0.2344, 0.03532, 0.2342, 0.03984, 0.2342, 0.03984, 0.2344, 0.03532, 0.241, 0.01864, 0.2385, 0.02246, 0.2385, 0.02246, 0.241, 0.01864, 0.2342, 0.03984, 0.2344, 0.03532, 0.2353, 0.03524, 0.2351, 0.03964, 0.2351, 0.03964, 0.2353, 0.03524, 0.2509, 0.03719, 0.2508, 0.03958, 0.2593, 0.005901, 0.255, 0.007446, 0.255, 0.007446, 0.2593, 0.005901, 0.2371, 0.05302, 0.2392, 0.05703, 0.2392, 0.05703, 0.2371, 0.05302, 0.2344, 0.03532, 0.2352, 0.03087, 0.2361, 0.03091, 0.2353, 0.03524, 0.2353, 0.03524, 0.2361, 0.03091, 0.2513, 0.03484, 0.2509, 0.03719, 0.3033, 0.03387, 0.3023, 0.02945, 0.3023, 0.02945, 0.3033, 0.03387, 0.3013, 0.05166, 0.3027, 0.04735, 0.3027, 0.04735, 0.3013, 0.05166, 0.2352, 0.03087, 0.2366, 0.02656, 0.2374, 0.02671, 0.2361, 0.03091, 0.2361, 0.03091, 0.2374, 0.02671, 0.252, 0.03256, 0.2513, 0.03484, 0.2987, 0.02119, 0.2961, 0.01748, 0.2961, 0.01748, 0.2987, 0.02119, 0.2696, 0.07368, 0.2741, 0.07329, 0.2741, 0.07329, 0.2696, 0.07368, 0.2366, 0.02656, 0.2385, 0.02246, 0.2393, 0.02272, 0.2374, 0.02671, 0.2374, 0.02671, 0.2393, 0.02272, 0.253, 0.03039, 0.252, 0.03256, 0.2342, 0.03984, 0.2346, 0.04435, 0.2346, 0.04435, 0.2342, 0.03984, 0.2562, 0.07133, 0.2606, 0.0727, 0.2606, 0.0727, 0.2562, 0.07133, 0.2385, 0.02246, 0.241, 0.01864, 0.2417, 0.01901, 0.2393, 0.02272, 0.2393, 0.02272, 0.2417, 0.01901, 0.2543, 0.02837, 0.253, 0.03039, 0.255, 0.007446, 0.251, 0.009533, 0.251, 0.009533, 0.255, 0.007446, 0.251, 0.009533, 0.2473, 0.01213, 0.2473, 0.01213, 0.251, 0.009533, 0.241, 0.01864, 0.2439, 0.01518, 0.2446, 0.01564, 0.2417, 0.01901, 0.2417, 0.01901, 0.2446, 0.01564, 0.2559, 0.02654, 0.2543, 0.02837, 0.3023, 0.02945, 0.3008, 0.0252, 0.3008, 0.0252, 0.3023, 0.02945, 0.2352, 0.03087, 0.2344, 0.03532, 0.2344, 0.03532, 0.2352, 0.03087, 0.2439, 0.01518, 0.2473, 0.01213, 0.2478, 0.01266, 0.2446, 0.01564, 0.2446, 0.01564, 0.2478, 0.01266, 0.2577, 0.02492, 0.2559, 0.02654, 0.2418, 0.06074, 0.2448, 0.06408, 0.2448, 0.06408, 0.2418, 0.06074, 0.2392, 0.05703, 0.2418, 0.06074, 0.2418, 0.06074, 0.2392, 0.05703, 0.2473, 0.01213, 0.251, 0.009533, 0.2515, 0.01014, 0.2478, 0.01266, 0.2478, 0.01266, 0.2515, 0.01014, 0.2596, 0.02355, 0.2577, 0.02492, 0.2683, 0.004534, 0.2637, 0.004925, 0.2637, 0.004925, 0.2683, 0.004534, 0.2521, 0.06942, 0.2562, 0.07133, 0.2562, 0.07133, 0.2521, 0.06942, 0.251, 0.009533, 0.255, 0.007446, 0.2554, 0.008112, 0.2515, 0.01014, 0.2515, 0.01014, 0.2554, 0.008112, 0.2618, 0.02245, 0.2596, 0.02355, 0.2869, 0.06868, 0.2906, 0.06609, 0.2906, 0.06609, 0.2869, 0.06868, 0.2906, 0.06609, 0.294, 0.06304, 0.294, 0.06304, 0.2906, 0.06609, 0.255, 0.007446, 0.2593, 0.005901, 0.2595, 0.006609, 0.2554, 0.008112, 0.2554, 0.008112, 0.2595, 0.006609, 0.264, 0.02163, 0.2618, 0.02245, 0.2786, 0.07232, 0.2828, 0.07077, 0.2828, 0.07077, 0.2786, 0.07232, 0.2439, 0.01518, 0.241, 0.01864, 0.241, 0.01864, 0.2439, 0.01518, 0.2593, 0.005901, 0.2637, 0.004925, 0.2639, 0.005658, 0.2595, 0.006609, 0.2595, 0.006609, 0.2639, 0.005658, 0.2664, 0.02112, 0.264, 0.02163, 0.2448, 0.06408, 0.2483, 0.06698, 0.2483, 0.06698, 0.2448, 0.06408, 0.3027, 0.04735, 0.3035, 0.04289, 0.3035, 0.04289, 0.3027, 0.04735, 0.2637, 0.004925, 0.2683, 0.004534, 0.2683, 0.005277, 0.2639, 0.005658, 0.2639, 0.005658, 0.2683, 0.005277, 0.2688, 0.02091, 0.2664, 0.02112, 0.2346, 0.04435, 0.2355, 0.04877, 0.2355, 0.04877, 0.2346, 0.04435, 0.2606, 0.0727, 0.2651, 0.07348, 0.2651, 0.07348, 0.2606, 0.0727, 0.2683, 0.004534, 0.2728, 0.004734, 0.2727, 0.005472, 0.2683, 0.005277, 0.2683, 0.005277, 0.2727, 0.005472, 0.2712, 0.02101, 0.2688, 0.02091, 0.2961, 0.01748, 0.293, 0.01414, 0.293, 0.01414, 0.2961, 0.01748, 0.2355, 0.04877, 0.2371, 0.05302, 0.2371, 0.05302, 0.2355, 0.04877, 0.4164, 0.01993, 0.4416, 0.008157, 0.4392, 0.03333, 0.4141, 0.04718, 0.4164, 0.01993, 0.4392, 0.03333, 0.4371, 0.06269, 0.4141, 0.04718, 0.4392, 0.03333, 0.4624, 0.05092, 0.4371, 0.06269, 0.4392, 0.03333, 0.4647, 0.02366, 0.4624, 0.05092, 0.4392, 0.03333, 0.4416, 0.008157, 0.4647, 0.02366, 0.4392, 0.03333, 0.2728, 0.004734, 0.2773, 0.005521, 0.277, 0.00624, 0.2727, 0.005472, 0.2727, 0.005472, 0.277, 0.00624, 0.2735, 0.02143, 0.2712, 0.02101, 0.2773, 0.005521, 0.2816, 0.006885, 0.2813, 0.007565, 0.277, 0.00624, 0.277, 0.00624, 0.2813, 0.007565, 0.2758, 0.02215, 0.2735, 0.02143, 0.2816, 0.006885, 0.2857, 0.008798, 0.2853, 0.009428, 0.2813, 0.007565, 0.2813, 0.007565, 0.2853, 0.009428, 0.278, 0.02317, 0.2758, 0.02215, 0.2857, 0.008798, 0.2895, 0.01123, 0.289, 0.0118, 0.2853, 0.009428, 0.2853, 0.009428, 0.289, 0.0118, 0.28, 0.02445, 0.278, 0.02317, 0.2895, 0.01123, 0.293, 0.01414, 0.2924, 0.01463, 0.289, 0.0118, 0.289, 0.0118, 0.2924, 0.01463, 0.2819, 0.02599, 0.28, 0.02445, 0.293, 0.01414, 0.2961, 0.01748, 0.2954, 0.01788, 0.2924, 0.01463, 0.2924, 0.01463, 0.2954, 0.01788, 0.2835, 0.02776, 0.2819, 0.02599, 0.2961, 0.01748, 0.2987, 0.02119, 0.2979, 0.02148, 0.2954, 0.01788, 0.2954, 0.01788, 0.2979, 0.02148, 0.2849, 0.02972, 0.2835, 0.02776, 0.2987, 0.02119, 0.3008, 0.0252, 0.2999, 0.02539, 0.2979, 0.02148, 0.2979, 0.02148, 0.2999, 0.02539, 0.286, 0.03184, 0.2849, 0.02972, 0.3008, 0.0252, 0.3023, 0.02945, 0.3014, 0.02953, 0.2999, 0.02539, 0.2999, 0.02539, 0.3014, 0.02953, 0.2868, 0.03409, 0.286, 0.03184, 0.3023, 0.02945, 0.3033, 0.03387, 0.3024, 0.03382, 0.3014, 0.02953, 0.3014, 0.02953, 0.3024, 0.03382, 0.2873, 0.03642, 0.2868, 0.03409, 0.3033, 0.03387, 0.3037, 0.03837, 0.3027, 0.03821, 0.3024, 0.03382, 0.3024, 0.03382, 0.3027, 0.03821, 0.2875, 0.03881, 0.2873, 0.03642, 0.3037, 0.03837, 0.3035, 0.04289, 0.3025, 0.04261, 0.3027, 0.03821, 0.3027, 0.03821, 0.3025, 0.04261, 0.2874, 0.0412, 0.2875, 0.03881, 0.3035, 0.04289, 0.3027, 0.04735, 0.3017, 0.04694, 0.3025, 0.04261, 0.3025, 0.04261, 0.3017, 0.04694, 0.287, 0.04355, 0.2874, 0.0412, 0.3027, 0.04735, 0.3013, 0.05166, 0.3004, 0.05114, 0.3017, 0.04694, 0.3017, 0.04694, 0.3004, 0.05114, 0.2862, 0.04584, 0.287, 0.04355, 0.3013, 0.05166, 0.2993, 0.05576, 0.2985, 0.05513, 0.3004, 0.05114, 0.3004, 0.05114, 0.2985, 0.05513, 0.2852, 0.048, 0.2862, 0.04584, 0.2993, 0.05576, 0.2969, 0.05957, 0.2961, 0.05884, 0.2985, 0.05513, 0.2985, 0.05513, 0.2961, 0.05884, 0.2839, 0.05002, 0.2852, 0.048, 0.2969, 0.05957, 0.294, 0.06304, 0.2933, 0.06221, 0.2961, 0.05884, 0.2961, 0.05884, 0.2933, 0.06221, 0.2824, 0.05185, 0.2839, 0.05002, 0.294, 0.06304, 0.2906, 0.06609, 0.29, 0.06519, 0.2933, 0.06221, 0.2933, 0.06221, 0.29, 0.06519, 0.2806, 0.05347, 0.2824, 0.05185, 0.2906, 0.06609, 0.2869, 0.06868, 0.2864, 0.06771, 0.29, 0.06519, 0.29, 0.06519, 0.2864, 0.06771, 0.2786, 0.05484, 0.2806, 0.05347, 0.2869, 0.06868, 0.2828, 0.07077, 0.2825, 0.06974, 0.2864, 0.06771, 0.2864, 0.06771, 0.2825, 0.06974, 0.2765, 0.05594, 0.2786, 0.05484, 0.2828, 0.07077, 0.2786, 0.07232, 0.2783, 0.07124, 0.2825, 0.06974, 0.2825, 0.06974, 0.2783, 0.07124, 0.2742, 0.05676, 0.2765, 0.05594, 0.2786, 0.07232, 0.2741, 0.07329, 0.274, 0.07219, 0.2783, 0.07124, 0.2783, 0.07124, 0.274, 0.07219, 0.2719, 0.05728, 0.2742, 0.05676, 0.2741, 0.07329, 0.2696, 0.07368, 0.2696, 0.07257, 0.274, 0.07219, 0.274, 0.07219, 0.2696, 0.07257, 0.2695, 0.05748, 0.2719, 0.05728, 0.2696, 0.07368, 0.2651, 0.07348, 0.2652, 0.07238, 0.2696, 0.07257, 0.2696, 0.07257, 0.2652, 0.07238, 0.2671, 0.05738, 0.2695, 0.05748, 0.2651, 0.07348, 0.2606, 0.0727, 0.2608, 0.07161, 0.2652, 0.07238, 0.2652, 0.07238, 0.2608, 0.07161, 0.2647, 0.05696, 0.2671, 0.05738, 0.3037, 0.03837, 0.3033, 0.03387, 0.3033, 0.03387, 0.3037, 0.03837, 0.2473, 0.01213, 0.2439, 0.01518, 0.2439, 0.01518, 0.2473, 0.01213, 0.2606, 0.0727, 0.2562, 0.07133, 0.2566, 0.07029, 0.2608, 0.07161, 0.2608, 0.07161, 0.2566, 0.07029, 0.2624, 0.05624, 0.2647, 0.05696, 0.2728, 0.004734, 0.2683, 0.004534, 0.2683, 0.004534, 0.2728, 0.004734, 0.2895, 0.01123, 0.2857, 0.008798, 0.2857, 0.008798, 0.2895, 0.01123, 0.2562, 0.07133, 0.2521, 0.06942, 0.2526, 0.06842, 0.2566, 0.07029, 0.2566, 0.07029, 0.2526, 0.06842, 0.2603, 0.05523, 0.2624, 0.05624, 0.3035, 0.04289, 0.3037, 0.03837, 0.3037, 0.03837, 0.3035, 0.04289, 0.294, 0.06304, 0.2969, 0.05957, 0.2969, 0.05957, 0.294, 0.06304, 0.2521, 0.06942, 0.2483, 0.06698, 0.2489, 0.06606, 0.2526, 0.06842, 0.2526, 0.06842, 0.2489, 0.06606, 0.2582, 0.05394, 0.2603, 0.05523, 0.2857, 0.008798, 0.2816, 0.006885, 0.2816, 0.006885, 0.2857, 0.008798, 0.3008, 0.0252, 0.2987, 0.02119, 0.2987, 0.02119, 0.3008, 0.0252, 0.2483, 0.06698, 0.2448, 0.06408, 0.2455, 0.06322, 0.2489, 0.06606, 0.2489, 0.06606, 0.2455, 0.06322, 0.2564, 0.0524, 0.2582, 0.05394, 0.2773, 0.005521, 0.2728, 0.004734, 0.2728, 0.004734, 0.2773, 0.005521, 0.2366, 0.02656, 0.2352, 0.03087, 0.2352, 0.03087, 0.2366, 0.02656, 0.2448, 0.06408, 0.2418, 0.06074, 0.2425, 0.05998, 0.2455, 0.06322, 0.2455, 0.06322, 0.2425, 0.05998, 0.2548, 0.05064, 0.2564, 0.0524, 0.2637, 0.004925, 0.2593, 0.005901, 0.2593, 0.005901, 0.2637, 0.004925, 0.2385, 0.02246, 0.2366, 0.02656, 0.2366, 0.02656, 0.2385, 0.02246, 0.2418, 0.06074, 0.2392, 0.05703, 0.24, 0.05637, 0.2425, 0.05998, 0.2425, 0.05998, 0.24, 0.05637, 0.2534, 0.04868, 0.2548, 0.05064, 0.2828, 0.07077, 0.2869, 0.06868, 0.2869, 0.06868, 0.2828, 0.07077, 0.2993, 0.05576, 0.3013, 0.05166, 0.3013, 0.05166, 0.2993, 0.05576, 0.2392, 0.05703, 0.2371, 0.05302, 0.2379, 0.05246, 0.24, 0.05637, 0.24, 0.05637, 0.2379, 0.05246, 0.2523, 0.04655, 0.2534, 0.04868, 0.2816, 0.006885, 0.2773, 0.005521, 0.2773, 0.005521, 0.2816, 0.006885, 0.2969, 0.05957, 0.2993, 0.05576, 0.2993, 0.05576, 0.2969, 0.05957, 0.2371, 0.05302, 0.2355, 0.04877, 0.2364, 0.04833, 0.2379, 0.05246, 0.2379, 0.05246, 0.2364, 0.04833, 0.2515, 0.0443, 0.2523, 0.04655, 0.2651, 0.07348, 0.2696, 0.07368, 0.2696, 0.07368, 0.2651, 0.07348, 0.293, 0.01414, 0.2895, 0.01123, 0.2895, 0.01123, 0.293, 0.01414, 0.2355, 0.04877, 0.2346, 0.04435, 0.2355, 0.04402, 0.2364, 0.04833, 0.2364, 0.04833, 0.2355, 0.04402, 0.251, 0.04197, 0.2515, 0.0443, 0.2483, 0.06698, 0.2521, 0.06942, 0.2521, 0.06942, 0.2483, 0.06698, 0.2741, 0.07329, 0.2786, 0.07232, 0.2786, 0.07232, 0.2741, 0.07329, 0.2346, 0.04435, 0.2342, 0.03984, 0.2351, 0.03964, 0.2355, 0.04402, 0.2355, 0.04402, 0.2351, 0.03964, 0.2508, 0.03958, 0.251, 0.04197, 0.2344, 0.03532, 0.2342, 0.03984, 0.2342, 0.03984, 0.2344, 0.03532, 0.241, 0.01864, 0.2385, 0.02246, 0.2385, 0.02246, 0.241, 0.01864, 0.2342, 0.03984, 0.2344, 0.03532, 0.2353, 0.03524, 0.2351, 0.03964, 0.2351, 0.03964, 0.2353, 0.03524, 0.2509, 0.03719, 0.2508, 0.03958, 0.2593, 0.005901, 0.255, 0.007446, 0.255, 0.007446, 0.2593, 0.005901, 0.2371, 0.05302, 0.2392, 0.05703, 0.2392, 0.05703, 0.2371, 0.05302, 0.2344, 0.03532, 0.2352, 0.03087, 0.2361, 0.03091, 0.2353, 0.03524, 0.2353, 0.03524, 0.2361, 0.03091, 0.2513, 0.03484, 0.2509, 0.03719, 0.3033, 0.03387, 0.3023, 0.02945, 0.3023, 0.02945, 0.3033, 0.03387, 0.3013, 0.05166, 0.3027, 0.04735, 0.3027, 0.04735, 0.3013, 0.05166, 0.2352, 0.03087, 0.2366, 0.02656, 0.2374, 0.02671, 0.2361, 0.03091, 0.2361, 0.03091, 0.2374, 0.02671, 0.252, 0.03256, 0.2513, 0.03484, 0.2987, 0.02119, 0.2961, 0.01748, 0.2961, 0.01748, 0.2987, 0.02119, 0.2696, 0.07368, 0.2741, 0.07329, 0.2741, 0.07329, 0.2696, 0.07368, 0.2366, 0.02656, 0.2385, 0.02246, 0.2393, 0.02272, 0.2374, 0.02671, 0.2374, 0.02671, 0.2393, 0.02272, 0.253, 0.03039, 0.252, 0.03256, 0.2342, 0.03984, 0.2346, 0.04435, 0.2346, 0.04435, 0.2342, 0.03984, 0.2562, 0.07133, 0.2606, 0.0727, 0.2606, 0.0727, 0.2562, 0.07133, 0.2385, 0.02246, 0.241, 0.01864, 0.2417, 0.01901, 0.2393, 0.02272, 0.2393, 0.02272, 0.2417, 0.01901, 0.2543, 0.02837, 0.253, 0.03039, 0.255, 0.007446, 0.251, 0.009533, 0.251, 0.009533, 0.255, 0.007446, 0.251, 0.009533, 0.2473, 0.01213, 0.2473, 0.01213, 0.251, 0.009533, 0.241, 0.01864, 0.2439, 0.01518, 0.2446, 0.01564, 0.2417, 0.01901, 0.2417, 0.01901, 0.2446, 0.01564, 0.2559, 0.02654, 0.2543, 0.02837, 0.3023, 0.02945, 0.3008, 0.0252, 0.3008, 0.0252, 0.3023, 0.02945, 0.2352, 0.03087, 0.2344, 0.03532, 0.2344, 0.03532, 0.2352, 0.03087, 0.2439, 0.01518, 0.2473, 0.01213, 0.2478, 0.01266, 0.2446, 0.01564, 0.2446, 0.01564, 0.2478, 0.01266, 0.2577, 0.02492, 0.2559, 0.02654, 0.2418, 0.06074, 0.2448, 0.06408, 0.2448, 0.06408, 0.2418, 0.06074, 0.2392, 0.05703, 0.2418, 0.06074, 0.2418, 0.06074, 0.2392, 0.05703, 0.2473, 0.01213, 0.251, 0.009533, 0.2515, 0.01014, 0.2478, 0.01266, 0.2478, 0.01266, 0.2515, 0.01014, 0.2596, 0.02355, 0.2577, 0.02492, 0.2683, 0.004534, 0.2637, 0.004925, 0.2637, 0.004925, 0.2683, 0.004534, 0.2521, 0.06942, 0.2562, 0.07133, 0.2562, 0.07133, 0.2521, 0.06942, 0.251, 0.009533, 0.255, 0.007446, 0.2554, 0.008112, 0.2515, 0.01014, 0.2515, 0.01014, 0.2554, 0.008112, 0.2618, 0.02245, 0.2596, 0.02355, 0.2869, 0.06868, 0.2906, 0.06609, 0.2906, 0.06609, 0.2869, 0.06868, 0.2906, 0.06609, 0.294, 0.06304, 0.294, 0.06304, 0.2906, 0.06609, 0.255, 0.007446, 0.2593, 0.005901, 0.2595, 0.006609, 0.2554, 0.008112, 0.2554, 0.008112, 0.2595, 0.006609, 0.264, 0.02163, 0.2618, 0.02245, 0.2786, 0.07232, 0.2828, 0.07077, 0.2828, 0.07077, 0.2786, 0.07232, 0.2439, 0.01518, 0.241, 0.01864, 0.241, 0.01864, 0.2439, 0.01518, 0.2593, 0.005901, 0.2637, 0.004925, 0.2639, 0.005658, 0.2595, 0.006609, 0.2595, 0.006609, 0.2639, 0.005658, 0.2664, 0.02112, 0.264, 0.02163, 0.2448, 0.06408, 0.2483, 0.06698, 0.2483, 0.06698, 0.2448, 0.06408, 0.3027, 0.04735, 0.3035, 0.04289, 0.3035, 0.04289, 0.3027, 0.04735, 0.2637, 0.004925, 0.2683, 0.004534, 0.2683, 0.005277, 0.2639, 0.005658, 0.2639, 0.005658, 0.2683, 0.005277, 0.2688, 0.02091, 0.2664, 0.02112, 0.2346, 0.04435, 0.2355, 0.04877, 0.2355, 0.04877, 0.2346, 0.04435, 0.2606, 0.0727, 0.2651, 0.07348, 0.2651, 0.07348, 0.2606, 0.0727, 0.2683, 0.004534, 0.2728, 0.004734, 0.2727, 0.005472, 0.2683, 0.005277, 0.2683, 0.005277, 0.2727, 0.005472, 0.2712, 0.02101, 0.2688, 0.02091, 0.2961, 0.01748, 0.293, 0.01414, 0.293, 0.01414, 0.2961, 0.01748, 0.2355, 0.04877, 0.2371, 0.05302, 0.2371, 0.05302, 0.2355, 0.04877, 0.4164, 0.01993, 0.4416, 0.008157, 0.4392, 0.03333, 0.4141, 0.04718, 0.4164, 0.01993, 0.4392, 0.03333, 0.4371, 0.06269, 0.4141, 0.04718, 0.4392, 0.03333, 0.4624, 0.05092, 0.4371, 0.06269, 0.4392, 0.03333, 0.4647, 0.02366, 0.4624, 0.05092, 0.4392, 0.03333, 0.4416, 0.008157, 0.4647, 0.02366, 0.4392, 0.03333])
me_toggle1_002.materials.append(mat_panelparts_003)
me_toggle1_002.use_remesh_preserve_volume = False
me_toggle1_002.use_remesh_preserve_attributes = False
me_toggle1_002.use_mirror_vertex_groups = False
me_toggle1_002.update()
me_toggle_arm_004 = bpy.data.meshes.new('toggle-arm.004')
me_toggle_arm_004.from_pydata([(0.001502, -0.001483, -0.0002172), (2.531e-05, -0.002121, 1.351e-06), (-0.001467, -0.001518, 0.0002187), (-0.002099, -2.477e-05, 0.0003073), (-0.001503, 0.001483, 0.0002155), (-2.491e-05, 0.002121, -2.848e-06), (0.001466, 0.001518, -0.0002202), (0.002099, 2.486e-05, -0.0003073), (0.003901, -0.001837, 0.01338), (0.002034, -0.002644, 0.01366), (0.0001477, -0.001881, 0.01393), (-0.0006504, 6.631e-06, 0.01405), (0.0001024, 0.001913, 0.01393), (0.001969, 0.00272, 0.01365), (0.003856, 0.001957, 0.01338), (0.004656, 6.938e-05, 0.01327), (0.00379, -0.001515, 0.01487), (0.002241, -0.002185, 0.0151), (0.0006748, -0.001551, 0.01533), (1.047e-05, 1.597e-05, 0.01542), (0.0006372, 0.001599, 0.01533), (0.002188, 0.002269, 0.0151), (0.003752, 0.001635, 0.01487), (0.004417, 6.802e-05, 0.01478), (0.002363, -0.001049, 0.01603), (0.003125, -0.0007201, 0.01592), (0.001593, -0.0007382, 0.01614), (0.001268, 3.177e-05, 0.01619), (0.001575, 0.0008092, 0.01614), (0.002337, 0.001138, 0.01603), (0.003106, 0.0008273, 0.01591), (0.003432, 5.734e-05, 0.01587), (0.002409, 4.572e-05, 0.01643)], [], [(0, 8, 9, 1), (1, 9, 10, 2), (2, 10, 11, 3), (3, 11, 12, 4), (4, 12, 13, 5), (5, 13, 14, 6), (6, 14, 15, 7), (8, 0, 7, 15), (9, 8, 16, 17), (10, 9, 17, 18), (11, 10, 18, 19), (12, 11, 19, 20), (13, 12, 20, 21), (14, 13, 21, 22), (15, 14, 22, 23), (8, 15, 23, 16), (17, 16, 25, 24), (18, 17, 24, 26), (19, 18, 26, 27), (20, 19, 27, 28), (21, 20, 28, 29), (22, 21, 29, 30), (23, 22, 30, 31), (16, 23, 31, 25), (24, 25, 32), (26, 24, 32), (27, 26, 32), (28, 27, 32), (29, 28, 32), (30, 29, 32), (31, 30, 32), (25, 31, 32)])
me_toggle_arm_004.polygons.foreach_set('use_smooth', [True] * 32)
_uv = me_toggle_arm_004.uv_layers.new(name='UVMap')
_uv.uv.foreach_set('vector', [0.396, 0.05596, 0.3254, 0.05902, 0.3278, 0.06595, 0.3979, 0.06144, 0.3979, 0.06144, 0.3278, 0.06595, 0.3302, 0.05913, 0.3999, 0.05604, 0.3999, 0.05604, 0.3302, 0.05913, 0.3313, 0.04253, 0.4007, 0.04291, 0.4007, 0.04291, 0.3313, 0.04253, 0.3304, 0.02589, 0.4, 0.02975, 0.4, 0.02975, 0.3304, 0.02589, 0.328, 0.01896, 0.3981, 0.02427, 0.3981, 0.02427, 0.328, 0.01896, 0.3255, 0.02579, 0.3962, 0.02967, 0.3962, 0.02967, 0.3255, 0.02579, 0.3244, 0.04238, 0.3953, 0.0428, 0.3254, 0.05902, 0.396, 0.05596, 0.3953, 0.0428, 0.3244, 0.04238, 0.3278, 0.06595, 0.3254, 0.05902, 0.3184, 0.05617, 0.3204, 0.06193, 0.3302, 0.05913, 0.3278, 0.06595, 0.3204, 0.06193, 0.3224, 0.05626, 0.3313, 0.04253, 0.3302, 0.05913, 0.3224, 0.05626, 0.3233, 0.04248, 0.3304, 0.02589, 0.3313, 0.04253, 0.3233, 0.04248, 0.3225, 0.02866, 0.328, 0.01896, 0.3304, 0.02589, 0.3225, 0.02866, 0.3205, 0.02291, 0.3255, 0.02579, 0.328, 0.01896, 0.3205, 0.02291, 0.3185, 0.02857, 0.3244, 0.04238, 0.3255, 0.02579, 0.3185, 0.02857, 0.3176, 0.04236, 0.3254, 0.05902, 0.3244, 0.04238, 0.3176, 0.04236, 0.3184, 0.05617, 0.3204, 0.06193, 0.3184, 0.05617, 0.3147, 0.04915, 0.3156, 0.05197, 0.3224, 0.05626, 0.3204, 0.06193, 0.3156, 0.05197, 0.3166, 0.04919, 0.3233, 0.04248, 0.3224, 0.05626, 0.3166, 0.04919, 0.3171, 0.04242, 0.3225, 0.02866, 0.3233, 0.04248, 0.3171, 0.04242, 0.3167, 0.03563, 0.3205, 0.02291, 0.3225, 0.02866, 0.3167, 0.03563, 0.3157, 0.03281, 0.3185, 0.02857, 0.3205, 0.02291, 0.3157, 0.03281, 0.3147, 0.03559, 0.3176, 0.04236, 0.3185, 0.02857, 0.3147, 0.03559, 0.3143, 0.04236, 0.3184, 0.05617, 0.3176, 0.04236, 0.3143, 0.04236, 0.3147, 0.04915, 0.3156, 0.05197, 0.3147, 0.04915, 0.3136, 0.04238, 0.3166, 0.04919, 0.3156, 0.05197, 0.3136, 0.04238, 0.3171, 0.04242, 0.3166, 0.04919, 0.3136, 0.04238, 0.3167, 0.03563, 0.3171, 0.04242, 0.3136, 0.04238, 0.3157, 0.03281, 0.3167, 0.03563, 0.3136, 0.04238, 0.3147, 0.03559, 0.3157, 0.03281, 0.3136, 0.04238, 0.3143, 0.04236, 0.3147, 0.03559, 0.3136, 0.04238, 0.3147, 0.04915, 0.3143, 0.04236, 0.3136, 0.04238])
me_toggle_arm_004.materials.append(mat_panelparts_001)
me_toggle_arm_004.use_remesh_preserve_volume = False
me_toggle_arm_004.use_remesh_preserve_attributes = False
me_toggle_arm_004.use_mirror_vertex_groups = False
me_toggle_arm_004.update()

# ---- objects
ob_pedaladjust = bpy.data.objects.new('pedaladjust', None)
ob_panelpedaladjust = bpy.data.objects.new('panelpedaladjust', me_plane_000)
ob_pedaladjustright = bpy.data.objects.new('pedaladjustright', me_toggle_arm_002)
ob_basepedaladjust = bpy.data.objects.new('basepedaladjust', me_toggle1_002)
ob_pedaladjustleft = bpy.data.objects.new('pedaladjustleft', me_toggle_arm_004)

# ---- transforms, parenting, visibility, modifiers, constraints
ob_pedaladjust.location = (-12.05, -1.569, -0.809)
ob_pedaladjust.empty_image_offset = (0.0, 0.0)
ob_pedaladjust.lineart.crease_threshold = 0.0
ob_panelpedaladjust.parent = ob_pedaladjust
ob_panelpedaladjust.matrix_parent_inverse = Matrix(((1.0, 0.0, 0.0, 12.05), (0.0, 1.0, 0.0, 1.569), (0.0, 0.0, 1.0, 0.809), (0.0, 0.0, 0.0, 1.0)))
ob_panelpedaladjust.location = (-8.598, -0.2206, -1.849)
ob_panelpedaladjust.rotation_euler = (-0.0003977, 0.1454, 1.093e-06)
ob_panelpedaladjust.scale = (0.07701, 0.07701, 0.07701)
ob_panelpedaladjust.lineart.crease_threshold = 0.0
ob_pedaladjustright.parent = ob_pedaladjust
ob_pedaladjustright.matrix_parent_inverse = Matrix(((1.0, 0.0, 0.0, 12.05), (0.0, 1.0, 0.0, 1.569), (0.0, 0.0, 1.0, 0.809), (0.0, 0.0, 0.0, 1.0)))
ob_pedaladjustright.location = (-8.791, 0.09488, -1.818)
ob_pedaladjustright.show_transparent = True
ob_pedaladjustright.lineart.crease_threshold = 0.0
_m = ob_pedaladjustright.modifiers.new('Auto Smooth', 'NODES')
_m.node_group = ng_auto_smooth
_gi = [s.identifier for s in ng_auto_smooth.interface.items_tree if s.item_type == 'SOCKET' and s.in_out == 'INPUT']
_m[_gi[1]] = 0.5236  # Angle
ob_basepedaladjust.parent = ob_pedaladjust
ob_basepedaladjust.matrix_parent_inverse = Matrix(((1.0, 0.0, 0.0, 12.05), (0.0, 1.0, 0.0, 1.569), (0.0, 0.0, 1.0, 0.809), (0.0, 0.0, 0.0, 1.0)))
ob_basepedaladjust.location = (-0.3195, 0.1184, 0.04562)
ob_basepedaladjust.show_transparent = True
ob_basepedaladjust.lineart.crease_threshold = 0.0
_m = ob_basepedaladjust.modifiers.new('Auto Smooth', 'NODES')
_m.node_group = ng_auto_smooth
_gi = [s.identifier for s in ng_auto_smooth.interface.items_tree if s.item_type == 'SOCKET' and s.in_out == 'INPUT']
_m[_gi[1]] = 0.5236  # Angle
ob_pedaladjustleft.parent = ob_pedaladjust
ob_pedaladjustleft.matrix_parent_inverse = Matrix(((1.0, 0.0, 0.0, 12.05), (0.0, 1.0, 0.0, 1.569), (0.0, 0.0, 1.0, 0.809), (0.0, 0.0, 0.0, 1.0)))
ob_pedaladjustleft.location = (-8.791, 0.06033, -1.818)
ob_pedaladjustleft.show_transparent = True
ob_pedaladjustleft.lineart.crease_threshold = 0.0
_m = ob_pedaladjustleft.modifiers.new('Auto Smooth', 'NODES')
_m.node_group = ng_auto_smooth
_gi = [s.identifier for s in ng_auto_smooth.interface.items_tree if s.item_type == 'SOCKET' and s.in_out == 'INPUT']
_m[_gi[1]] = 0.5236  # Angle

# ---- collection membership
col_collection_1.objects.link(ob_pedaladjust)
col_collection_1.objects.link(ob_panelpedaladjust)
col_collection_1.objects.link(ob_pedaladjustright)
col_collection_1.objects.link(ob_basepedaladjust)
col_collection_1.objects.link(ob_pedaladjustleft)

# ---- scene / render settings (as saved in the file)
scene.frame_start = 1; scene.frame_end = 250; scene.frame_set(44)
scene.render.engine = 'BLENDER_EEVEE_NEXT'
scene.render.image_settings.color_mode = 'RGB'
scene.render.image_settings.compression = 90
scene.render.resolution_percentage = 50
scene.render.dither_intensity = 0.0
scene.render.bake_margin = 2
scene.render.bake_bias = 0.0
scene.cycles.use_denoising = False
scene.cycles.samples = 10
scene.cycles.sampling_pattern = 'TABULATED_SOBOL'
scene.cycles.light_sampling_threshold = 0.0
scene.cycles.use_adaptive_sampling = False
scene.cycles.use_light_tree = False
scene.cycles.blur_glossy = 0.0
scene.cycles.volume_bounces = 1
scene.cycles.pixel_filter_type = 'GAUSSIAN'
scene.cycles.sample_clamp_indirect = 0.0
scene.view_settings.view_transform = 'Standard'
bpy.context.view_layer.update()

# ---- added for rendering (the .blend has no active camera and no usable light): camera, sun
cam_auto = bpy.data.cameras.new('AutoCamera')
cam_auto.lens = 50.0
cam_auto.sensor_width = 36.0
cam_auto.clip_end = 1000.0
ob_auto_camera = bpy.data.objects.new('AutoCamera', cam_auto)
scene.collection.objects.link(ob_auto_camera)
ob_auto_camera.location = (-8.60451, -0.144743, -1.66753)
ob_auto_camera.rotation_euler = (1.09748, -7.21219e-08, 0.694738)
scene.camera = ob_auto_camera
light_auto_sun = bpy.data.lights.new('AutoSun', 'SUN')
light_auto_sun.energy = 3.0
light_auto_sun.angle = 0.0523599
ob_auto_sun = bpy.data.objects.new('AutoSun', light_auto_sun)
scene.collection.objects.link(ob_auto_sun)
ob_auto_sun.rotation_euler = (0.872665, 0.174533, 0.523599)
bpy.context.view_layer.update()
